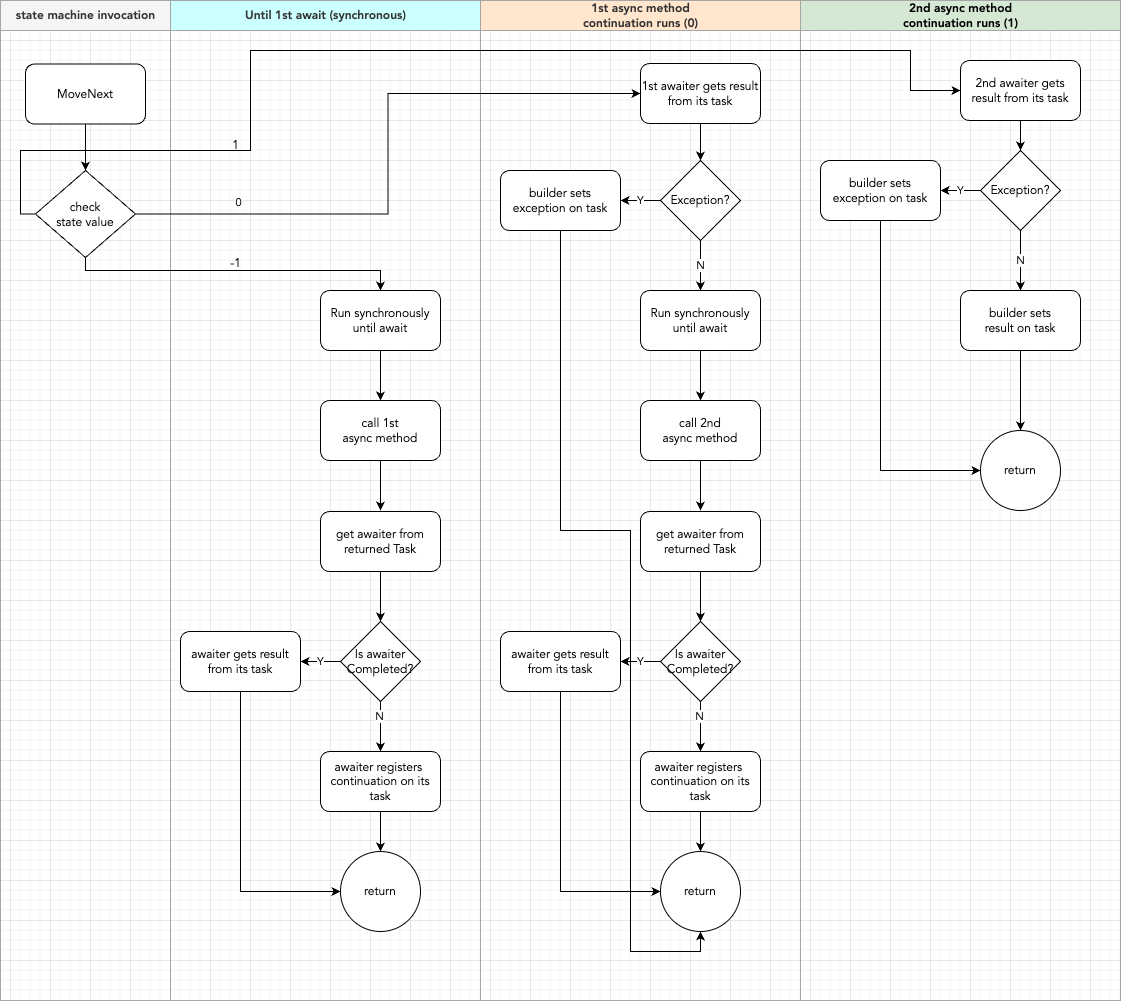

The diagram above was exported from draw.io. Its source (the exported page's mxGraphModel, read from the mxfile embedded in the PNG):
<mxGraphModel dx="1910" dy="755" grid="1" gridSize="10" guides="1" tooltips="1" connect="1" arrows="1" fold="1" page="1" pageScale="1" pageWidth="850" pageHeight="1100" background="none" math="0" shadow="0">
  <root>
    <mxCell id="0" />
    <mxCell id="1" parent="0" />
    <mxCell id="77e6c97f196da883-1" value="" style="swimlane;html=1;childLayout=stackLayout;startSize=0;rounded=0;shadow=0;labelBackgroundColor=none;strokeWidth=1;fontFamily=Avenir;fontSize=8;align=center;fillColor=#f5f5f5;fontColor=#333333;strokeColor=#666666;" parent="1" vertex="1">
      <mxGeometry x="70" y="40" width="1120" height="1000" as="geometry" />
    </mxCell>
    <mxCell id="-RojDebKoXBHZFmESIrX-25" value="state machine invocation" style="swimlane;html=1;startSize=30;fillColor=#f5f5f5;fontColor=#333333;strokeColor=#A6A6A6;fillStyle=solid;fontFamily=Avenir;" vertex="1" parent="77e6c97f196da883-1">
      <mxGeometry width="170" height="1000" as="geometry" />
    </mxCell>
    <mxCell id="-RojDebKoXBHZFmESIrX-28" style="edgeStyle=orthogonalEdgeStyle;rounded=0;orthogonalLoop=1;jettySize=auto;html=1;exitX=0.5;exitY=1;exitDx=0;exitDy=0;entryX=0.5;entryY=0;entryDx=0;entryDy=0;fontFamily=Avenir;" edge="1" parent="-RojDebKoXBHZFmESIrX-25" source="-RojDebKoXBHZFmESIrX-26" target="H4dWyuCDWb1I51_74iIb-1">
      <mxGeometry relative="1" as="geometry" />
    </mxCell>
    <mxCell id="-RojDebKoXBHZFmESIrX-26" value="MoveNext" style="rounded=1;whiteSpace=wrap;html=1;fontFamily=Avenir;" vertex="1" parent="-RojDebKoXBHZFmESIrX-25">
      <mxGeometry x="25" y="63.5" width="120" height="60" as="geometry" />
    </mxCell>
    <mxCell id="H4dWyuCDWb1I51_74iIb-1" value="check &lt;br&gt;state value" style="rhombus;whiteSpace=wrap;html=1;fontFamily=Avenir;" parent="-RojDebKoXBHZFmESIrX-25" vertex="1">
      <mxGeometry x="35" y="170" width="100" height="87" as="geometry" />
    </mxCell>
    <mxCell id="77e6c97f196da883-3" value="Until 1st await (synchronous)" style="swimlane;html=1;startSize=30;fillColor=#CCFFFF;fontColor=#333333;strokeColor=#A6A6A6;fillStyle=solid;glass=0;gradientColor=none;swimlaneFillColor=none;fontFamily=Avenir;" parent="77e6c97f196da883-1" vertex="1">
      <mxGeometry x="170" width="310" height="1000" as="geometry" />
    </mxCell>
    <mxCell id="H4dWyuCDWb1I51_74iIb-15" style="edgeStyle=orthogonalEdgeStyle;rounded=0;orthogonalLoop=1;jettySize=auto;html=1;exitX=0.5;exitY=1;exitDx=0;exitDy=0;fontFamily=Avenir;" parent="77e6c97f196da883-3" source="77e6c97f196da883-9" target="H4dWyuCDWb1I51_74iIb-12" edge="1">
      <mxGeometry relative="1" as="geometry" />
    </mxCell>
    <mxCell id="77e6c97f196da883-9" value="&lt;span style=&quot;font-size: 12px;&quot;&gt;&lt;font&gt;Run synchronously until await&lt;/font&gt;&lt;/span&gt;" style="rounded=1;whiteSpace=wrap;html=1;shadow=0;labelBackgroundColor=none;strokeWidth=1;fontFamily=Avenir;fontSize=8;align=center;" parent="77e6c97f196da883-3" vertex="1">
      <mxGeometry x="150" y="290" width="120" height="60" as="geometry" />
    </mxCell>
    <mxCell id="H4dWyuCDWb1I51_74iIb-84" style="edgeStyle=orthogonalEdgeStyle;rounded=0;orthogonalLoop=1;jettySize=auto;html=1;exitX=0.5;exitY=1;exitDx=0;exitDy=0;fontFamily=Avenir;" parent="77e6c97f196da883-3" source="H4dWyuCDWb1I51_74iIb-12" edge="1">
      <mxGeometry relative="1" as="geometry">
        <mxPoint x="210" y="510" as="targetPoint" />
      </mxGeometry>
    </mxCell>
    <mxCell id="H4dWyuCDWb1I51_74iIb-12" value="call 1st &lt;br&gt;async method" style="rounded=1;whiteSpace=wrap;html=1;fontFamily=Avenir;" parent="77e6c97f196da883-3" vertex="1">
      <mxGeometry x="150" y="400" width="120" height="60" as="geometry" />
    </mxCell>
    <mxCell id="H4dWyuCDWb1I51_74iIb-19" style="edgeStyle=orthogonalEdgeStyle;rounded=0;orthogonalLoop=1;jettySize=auto;html=1;exitX=0.5;exitY=1;exitDx=0;exitDy=0;entryX=0.5;entryY=0;entryDx=0;entryDy=0;fontFamily=Avenir;" parent="77e6c97f196da883-3" source="H4dWyuCDWb1I51_74iIb-16" target="H4dWyuCDWb1I51_74iIb-18" edge="1">
      <mxGeometry relative="1" as="geometry" />
    </mxCell>
    <mxCell id="H4dWyuCDWb1I51_74iIb-16" value="get awaiter from returned Task" style="rounded=1;whiteSpace=wrap;html=1;fontFamily=Avenir;" parent="77e6c97f196da883-3" vertex="1">
      <mxGeometry x="150" y="511" width="120" height="60" as="geometry" />
    </mxCell>
    <mxCell id="H4dWyuCDWb1I51_74iIb-21" style="edgeStyle=orthogonalEdgeStyle;rounded=0;orthogonalLoop=1;jettySize=auto;html=1;exitX=0.5;exitY=1;exitDx=0;exitDy=0;entryX=0.5;entryY=0;entryDx=0;entryDy=0;fontFamily=Avenir;" parent="77e6c97f196da883-3" source="H4dWyuCDWb1I51_74iIb-18" target="H4dWyuCDWb1I51_74iIb-20" edge="1">
      <mxGeometry relative="1" as="geometry" />
    </mxCell>
    <mxCell id="H4dWyuCDWb1I51_74iIb-22" value="N" style="edgeLabel;html=1;align=center;verticalAlign=middle;resizable=0;points=[];fontFamily=Avenir;" parent="H4dWyuCDWb1I51_74iIb-21" vertex="1" connectable="0">
      <mxGeometry x="-0.46" y="-2" relative="1" as="geometry">
        <mxPoint as="offset" />
      </mxGeometry>
    </mxCell>
    <mxCell id="H4dWyuCDWb1I51_74iIb-26" value="Y" style="edgeStyle=orthogonalEdgeStyle;rounded=0;orthogonalLoop=1;jettySize=auto;html=1;exitX=0;exitY=0.5;exitDx=0;exitDy=0;entryX=1;entryY=0.5;entryDx=0;entryDy=0;fontFamily=Avenir;" parent="77e6c97f196da883-3" source="H4dWyuCDWb1I51_74iIb-18" target="H4dWyuCDWb1I51_74iIb-25" edge="1">
      <mxGeometry relative="1" as="geometry" />
    </mxCell>
    <mxCell id="H4dWyuCDWb1I51_74iIb-18" value="Is awaiter Completed?" style="rhombus;whiteSpace=wrap;html=1;fontFamily=Avenir;" parent="77e6c97f196da883-3" vertex="1">
      <mxGeometry x="170" y="621" width="80" height="80" as="geometry" />
    </mxCell>
    <mxCell id="H4dWyuCDWb1I51_74iIb-24" style="edgeStyle=orthogonalEdgeStyle;rounded=0;orthogonalLoop=1;jettySize=auto;html=1;exitX=0.5;exitY=1;exitDx=0;exitDy=0;entryX=0.5;entryY=0;entryDx=0;entryDy=0;fontFamily=Avenir;" parent="77e6c97f196da883-3" source="H4dWyuCDWb1I51_74iIb-20" target="H4dWyuCDWb1I51_74iIb-23" edge="1">
      <mxGeometry relative="1" as="geometry" />
    </mxCell>
    <mxCell id="H4dWyuCDWb1I51_74iIb-20" value="awaiter registers&amp;nbsp;&lt;div&gt;continuation on its task&lt;/div&gt;" style="rounded=1;whiteSpace=wrap;html=1;fontFamily=Avenir;" parent="77e6c97f196da883-3" vertex="1">
      <mxGeometry x="150" y="751" width="120" height="60" as="geometry" />
    </mxCell>
    <mxCell id="H4dWyuCDWb1I51_74iIb-23" value="return" style="ellipse;whiteSpace=wrap;html=1;aspect=fixed;fontFamily=Avenir;" parent="77e6c97f196da883-3" vertex="1">
      <mxGeometry x="170" y="851" width="80" height="80" as="geometry" />
    </mxCell>
    <mxCell id="H4dWyuCDWb1I51_74iIb-27" style="edgeStyle=orthogonalEdgeStyle;rounded=0;orthogonalLoop=1;jettySize=auto;html=1;exitX=0.5;exitY=1;exitDx=0;exitDy=0;entryX=0;entryY=0.5;entryDx=0;entryDy=0;fontFamily=Avenir;" parent="77e6c97f196da883-3" source="H4dWyuCDWb1I51_74iIb-25" target="H4dWyuCDWb1I51_74iIb-23" edge="1">
      <mxGeometry relative="1" as="geometry" />
    </mxCell>
    <mxCell id="H4dWyuCDWb1I51_74iIb-25" value="awaiter gets result from its task" style="rounded=1;whiteSpace=wrap;html=1;fontFamily=Avenir;" parent="77e6c97f196da883-3" vertex="1">
      <mxGeometry x="10" y="631" width="120" height="60" as="geometry" />
    </mxCell>
    <mxCell id="-RojDebKoXBHZFmESIrX-30" value="1" style="text;html=1;align=center;verticalAlign=middle;resizable=0;points=[];autosize=1;strokeColor=none;fillColor=none;fontFamily=Avenir;" vertex="1" parent="77e6c97f196da883-3">
      <mxGeometry x="50" y="130" width="30" height="30" as="geometry" />
    </mxCell>
    <mxCell id="-RojDebKoXBHZFmESIrX-32" value="-1" style="text;html=1;align=center;verticalAlign=middle;resizable=0;points=[];autosize=1;strokeColor=none;fillColor=none;fontFamily=Avenir;" vertex="1" parent="77e6c97f196da883-3">
      <mxGeometry x="50" y="248" width="30" height="30" as="geometry" />
    </mxCell>
    <mxCell id="77e6c97f196da883-4" value="1st async method &lt;br&gt;continuation runs (0)" style="swimlane;html=1;startSize=30;fillColor=#FFE6CC;fontColor=#333333;strokeColor=#A6A6A6;fontFamily=Avenir;" parent="77e6c97f196da883-1" vertex="1">
      <mxGeometry x="480" width="320" height="1000" as="geometry" />
    </mxCell>
    <mxCell id="H4dWyuCDWb1I51_74iIb-81" style="edgeStyle=orthogonalEdgeStyle;rounded=0;orthogonalLoop=1;jettySize=auto;html=1;exitX=0.5;exitY=1;exitDx=0;exitDy=0;entryX=0.5;entryY=0;entryDx=0;entryDy=0;fontFamily=Avenir;" parent="77e6c97f196da883-4" source="H4dWyuCDWb1I51_74iIb-28" target="H4dWyuCDWb1I51_74iIb-76" edge="1">
      <mxGeometry relative="1" as="geometry" />
    </mxCell>
    <mxCell id="H4dWyuCDWb1I51_74iIb-28" value="1st awaiter gets result from its task" style="rounded=1;whiteSpace=wrap;html=1;fontFamily=Avenir;" parent="77e6c97f196da883-4" vertex="1">
      <mxGeometry x="160" y="63" width="120" height="60" as="geometry" />
    </mxCell>
    <mxCell id="H4dWyuCDWb1I51_74iIb-33" style="edgeStyle=orthogonalEdgeStyle;rounded=0;orthogonalLoop=1;jettySize=auto;html=1;exitX=0.5;exitY=1;exitDx=0;exitDy=0;entryX=0.5;entryY=0;entryDx=0;entryDy=0;fontFamily=Avenir;" parent="77e6c97f196da883-4" source="H4dWyuCDWb1I51_74iIb-29" target="H4dWyuCDWb1I51_74iIb-32" edge="1">
      <mxGeometry relative="1" as="geometry" />
    </mxCell>
    <mxCell id="H4dWyuCDWb1I51_74iIb-29" value="&lt;span style=&quot;font-size: 12px;&quot;&gt;&lt;font&gt;Run synchronously until await&lt;/font&gt;&lt;/span&gt;" style="rounded=1;whiteSpace=wrap;html=1;shadow=0;labelBackgroundColor=none;strokeWidth=1;fontFamily=Avenir;fontSize=8;align=center;" parent="77e6c97f196da883-4" vertex="1">
      <mxGeometry x="160" y="290" width="120" height="60" as="geometry" />
    </mxCell>
    <mxCell id="H4dWyuCDWb1I51_74iIb-41" style="edgeStyle=orthogonalEdgeStyle;rounded=0;orthogonalLoop=1;jettySize=auto;html=1;exitX=0.5;exitY=1;exitDx=0;exitDy=0;entryX=0.5;entryY=0;entryDx=0;entryDy=0;fontFamily=Avenir;" parent="77e6c97f196da883-4" source="H4dWyuCDWb1I51_74iIb-32" edge="1">
      <mxGeometry relative="1" as="geometry">
        <mxPoint x="220" y="510" as="targetPoint" />
      </mxGeometry>
    </mxCell>
    <mxCell id="H4dWyuCDWb1I51_74iIb-32" value="call 2nd &lt;br&gt;async method" style="rounded=1;whiteSpace=wrap;html=1;fontFamily=Avenir;" parent="77e6c97f196da883-4" vertex="1">
      <mxGeometry x="160" y="400" width="120" height="60" as="geometry" />
    </mxCell>
    <mxCell id="H4dWyuCDWb1I51_74iIb-63" style="edgeStyle=orthogonalEdgeStyle;rounded=0;orthogonalLoop=1;jettySize=auto;html=1;exitX=0.5;exitY=1;exitDx=0;exitDy=0;entryX=0.5;entryY=0;entryDx=0;entryDy=0;fontFamily=Avenir;" parent="77e6c97f196da883-4" source="H4dWyuCDWb1I51_74iIb-64" target="H4dWyuCDWb1I51_74iIb-68" edge="1">
      <mxGeometry relative="1" as="geometry" />
    </mxCell>
    <mxCell id="H4dWyuCDWb1I51_74iIb-64" value="get awaiter from returned Task" style="rounded=1;whiteSpace=wrap;html=1;fontFamily=Avenir;" parent="77e6c97f196da883-4" vertex="1">
      <mxGeometry x="160" y="511" width="120" height="60" as="geometry" />
    </mxCell>
    <mxCell id="H4dWyuCDWb1I51_74iIb-65" style="edgeStyle=orthogonalEdgeStyle;rounded=0;orthogonalLoop=1;jettySize=auto;html=1;exitX=0.5;exitY=1;exitDx=0;exitDy=0;entryX=0.5;entryY=0;entryDx=0;entryDy=0;fontFamily=Avenir;" parent="77e6c97f196da883-4" source="H4dWyuCDWb1I51_74iIb-68" target="H4dWyuCDWb1I51_74iIb-70" edge="1">
      <mxGeometry relative="1" as="geometry" />
    </mxCell>
    <mxCell id="H4dWyuCDWb1I51_74iIb-66" value="N" style="edgeLabel;html=1;align=center;verticalAlign=middle;resizable=0;points=[];fontFamily=Avenir;" parent="H4dWyuCDWb1I51_74iIb-65" vertex="1" connectable="0">
      <mxGeometry x="-0.46" y="-2" relative="1" as="geometry">
        <mxPoint as="offset" />
      </mxGeometry>
    </mxCell>
    <mxCell id="H4dWyuCDWb1I51_74iIb-67" value="Y" style="edgeStyle=orthogonalEdgeStyle;rounded=0;orthogonalLoop=1;jettySize=auto;html=1;exitX=0;exitY=0.5;exitDx=0;exitDy=0;entryX=1;entryY=0.5;entryDx=0;entryDy=0;fontFamily=Avenir;" parent="77e6c97f196da883-4" source="H4dWyuCDWb1I51_74iIb-68" target="H4dWyuCDWb1I51_74iIb-73" edge="1">
      <mxGeometry relative="1" as="geometry" />
    </mxCell>
    <mxCell id="H4dWyuCDWb1I51_74iIb-68" value="Is awaiter Completed?" style="rhombus;whiteSpace=wrap;html=1;fontFamily=Avenir;" parent="77e6c97f196da883-4" vertex="1">
      <mxGeometry x="180" y="621" width="80" height="80" as="geometry" />
    </mxCell>
    <mxCell id="H4dWyuCDWb1I51_74iIb-69" style="edgeStyle=orthogonalEdgeStyle;rounded=0;orthogonalLoop=1;jettySize=auto;html=1;exitX=0.5;exitY=1;exitDx=0;exitDy=0;entryX=0.5;entryY=0;entryDx=0;entryDy=0;fontFamily=Avenir;" parent="77e6c97f196da883-4" source="H4dWyuCDWb1I51_74iIb-70" target="H4dWyuCDWb1I51_74iIb-71" edge="1">
      <mxGeometry relative="1" as="geometry" />
    </mxCell>
    <mxCell id="H4dWyuCDWb1I51_74iIb-70" value="awaiter registers&amp;nbsp;&lt;div&gt;continuation on its task&lt;/div&gt;" style="rounded=1;whiteSpace=wrap;html=1;fontFamily=Avenir;" parent="77e6c97f196da883-4" vertex="1">
      <mxGeometry x="160" y="751" width="120" height="60" as="geometry" />
    </mxCell>
    <mxCell id="H4dWyuCDWb1I51_74iIb-71" value="return" style="ellipse;whiteSpace=wrap;html=1;aspect=fixed;fontFamily=Avenir;" parent="77e6c97f196da883-4" vertex="1">
      <mxGeometry x="180" y="851" width="80" height="80" as="geometry" />
    </mxCell>
    <mxCell id="H4dWyuCDWb1I51_74iIb-72" style="edgeStyle=orthogonalEdgeStyle;rounded=0;orthogonalLoop=1;jettySize=auto;html=1;exitX=0.5;exitY=1;exitDx=0;exitDy=0;entryX=0;entryY=0.5;entryDx=0;entryDy=0;fontFamily=Avenir;" parent="77e6c97f196da883-4" source="H4dWyuCDWb1I51_74iIb-73" target="H4dWyuCDWb1I51_74iIb-71" edge="1">
      <mxGeometry relative="1" as="geometry" />
    </mxCell>
    <mxCell id="H4dWyuCDWb1I51_74iIb-73" value="awaiter gets result from its task" style="rounded=1;whiteSpace=wrap;html=1;fontFamily=Avenir;" parent="77e6c97f196da883-4" vertex="1">
      <mxGeometry x="20" y="631" width="120" height="60" as="geometry" />
    </mxCell>
    <mxCell id="H4dWyuCDWb1I51_74iIb-77" style="edgeStyle=orthogonalEdgeStyle;rounded=0;orthogonalLoop=1;jettySize=auto;html=1;exitX=0.5;exitY=1;exitDx=0;exitDy=0;entryX=0.5;entryY=1;entryDx=0;entryDy=0;fontFamily=Avenir;" parent="77e6c97f196da883-4" source="H4dWyuCDWb1I51_74iIb-78" target="H4dWyuCDWb1I51_74iIb-71" edge="1">
      <mxGeometry relative="1" as="geometry">
        <Array as="points">
          <mxPoint x="80" y="530" />
          <mxPoint x="150" y="530" />
          <mxPoint x="150" y="951" />
          <mxPoint x="220" y="951" />
        </Array>
      </mxGeometry>
    </mxCell>
    <mxCell id="H4dWyuCDWb1I51_74iIb-78" value="builder sets &lt;br&gt;exception on task" style="rounded=1;whiteSpace=wrap;html=1;fontFamily=Avenir;" parent="77e6c97f196da883-4" vertex="1">
      <mxGeometry x="20" y="170" width="120" height="60" as="geometry" />
    </mxCell>
    <mxCell id="H4dWyuCDWb1I51_74iIb-82" value="N" style="edgeStyle=orthogonalEdgeStyle;rounded=0;orthogonalLoop=1;jettySize=auto;html=1;exitX=0.5;exitY=1;exitDx=0;exitDy=0;entryX=0.5;entryY=0;entryDx=0;entryDy=0;fontFamily=Avenir;" parent="77e6c97f196da883-4" source="H4dWyuCDWb1I51_74iIb-76" target="H4dWyuCDWb1I51_74iIb-29" edge="1">
      <mxGeometry relative="1" as="geometry" />
    </mxCell>
    <mxCell id="H4dWyuCDWb1I51_74iIb-83" value="Y" style="edgeStyle=orthogonalEdgeStyle;rounded=0;orthogonalLoop=1;jettySize=auto;html=1;exitX=0;exitY=0.5;exitDx=0;exitDy=0;entryX=1;entryY=0.5;entryDx=0;entryDy=0;fontFamily=Avenir;" parent="77e6c97f196da883-4" source="H4dWyuCDWb1I51_74iIb-76" target="H4dWyuCDWb1I51_74iIb-78" edge="1">
      <mxGeometry relative="1" as="geometry" />
    </mxCell>
    <mxCell id="H4dWyuCDWb1I51_74iIb-76" value="Exception?" style="rhombus;whiteSpace=wrap;html=1;fontFamily=Avenir;" parent="77e6c97f196da883-4" vertex="1">
      <mxGeometry x="180" y="160" width="80" height="80" as="geometry" />
    </mxCell>
    <mxCell id="77e6c97f196da883-5" value="2nd async method&lt;br&gt;continuation runs (1)" style="swimlane;html=1;startSize=30;fillColor=#d5e8d4;strokeColor=#A6A6A6;fontFamily=Avenir;" parent="77e6c97f196da883-1" vertex="1">
      <mxGeometry x="800" width="320" height="1000" as="geometry" />
    </mxCell>
    <mxCell id="H4dWyuCDWb1I51_74iIb-87" style="edgeStyle=orthogonalEdgeStyle;rounded=0;orthogonalLoop=1;jettySize=auto;html=1;exitX=0.5;exitY=1;exitDx=0;exitDy=0;entryX=0.5;entryY=0;entryDx=0;entryDy=0;fontFamily=Avenir;" parent="77e6c97f196da883-5" source="H4dWyuCDWb1I51_74iIb-53" target="H4dWyuCDWb1I51_74iIb-86" edge="1">
      <mxGeometry relative="1" as="geometry" />
    </mxCell>
    <mxCell id="H4dWyuCDWb1I51_74iIb-53" value="2nd awaiter gets result from its task" style="rounded=1;whiteSpace=wrap;html=1;fontFamily=Avenir;" parent="77e6c97f196da883-5" vertex="1">
      <mxGeometry x="160" y="60" width="120" height="60" as="geometry" />
    </mxCell>
    <mxCell id="H4dWyuCDWb1I51_74iIb-93" style="edgeStyle=orthogonalEdgeStyle;rounded=0;orthogonalLoop=1;jettySize=auto;html=1;exitX=0.5;exitY=1;exitDx=0;exitDy=0;entryX=0;entryY=0.5;entryDx=0;entryDy=0;fontFamily=Avenir;" parent="77e6c97f196da883-5" source="H4dWyuCDWb1I51_74iIb-85" target="H4dWyuCDWb1I51_74iIb-91" edge="1">
      <mxGeometry relative="1" as="geometry" />
    </mxCell>
    <mxCell id="H4dWyuCDWb1I51_74iIb-85" value="builder sets &lt;br&gt;exception on task" style="rounded=1;whiteSpace=wrap;html=1;fontFamily=Avenir;" parent="77e6c97f196da883-5" vertex="1">
      <mxGeometry x="20" y="160" width="120" height="60" as="geometry" />
    </mxCell>
    <mxCell id="H4dWyuCDWb1I51_74iIb-88" value="Y" style="edgeStyle=orthogonalEdgeStyle;rounded=0;orthogonalLoop=1;jettySize=auto;html=1;exitX=0;exitY=0.5;exitDx=0;exitDy=0;entryX=1;entryY=0.5;entryDx=0;entryDy=0;fontFamily=Avenir;" parent="77e6c97f196da883-5" source="H4dWyuCDWb1I51_74iIb-86" target="H4dWyuCDWb1I51_74iIb-85" edge="1">
      <mxGeometry relative="1" as="geometry" />
    </mxCell>
    <mxCell id="H4dWyuCDWb1I51_74iIb-90" value="N" style="edgeStyle=orthogonalEdgeStyle;rounded=0;orthogonalLoop=1;jettySize=auto;html=1;exitX=0.5;exitY=1;exitDx=0;exitDy=0;entryX=0.5;entryY=0;entryDx=0;entryDy=0;fontFamily=Avenir;" parent="77e6c97f196da883-5" source="H4dWyuCDWb1I51_74iIb-86" target="H4dWyuCDWb1I51_74iIb-89" edge="1">
      <mxGeometry relative="1" as="geometry" />
    </mxCell>
    <mxCell id="H4dWyuCDWb1I51_74iIb-86" value="Exception?" style="rhombus;whiteSpace=wrap;html=1;fontFamily=Avenir;" parent="77e6c97f196da883-5" vertex="1">
      <mxGeometry x="180" y="150" width="80" height="80" as="geometry" />
    </mxCell>
    <mxCell id="H4dWyuCDWb1I51_74iIb-92" style="edgeStyle=orthogonalEdgeStyle;rounded=0;orthogonalLoop=1;jettySize=auto;html=1;exitX=0.5;exitY=1;exitDx=0;exitDy=0;entryX=0.5;entryY=0;entryDx=0;entryDy=0;fontFamily=Avenir;" parent="77e6c97f196da883-5" source="H4dWyuCDWb1I51_74iIb-89" target="H4dWyuCDWb1I51_74iIb-91" edge="1">
      <mxGeometry relative="1" as="geometry" />
    </mxCell>
    <mxCell id="H4dWyuCDWb1I51_74iIb-89" value="builder sets&lt;br&gt;result on task" style="rounded=1;whiteSpace=wrap;html=1;fontFamily=Avenir;" parent="77e6c97f196da883-5" vertex="1">
      <mxGeometry x="160" y="290" width="120" height="60" as="geometry" />
    </mxCell>
    <mxCell id="H4dWyuCDWb1I51_74iIb-91" value="return" style="ellipse;whiteSpace=wrap;html=1;aspect=fixed;fontFamily=Avenir;" parent="77e6c97f196da883-5" vertex="1">
      <mxGeometry x="180" y="430" width="80" height="80" as="geometry" />
    </mxCell>
    <mxCell id="H4dWyuCDWb1I51_74iIb-100" style="edgeStyle=orthogonalEdgeStyle;rounded=0;orthogonalLoop=1;jettySize=auto;html=1;exitX=1;exitY=0.5;exitDx=0;exitDy=0;entryX=0;entryY=0.5;entryDx=0;entryDy=0;fontFamily=Avenir;" parent="77e6c97f196da883-1" source="H4dWyuCDWb1I51_74iIb-1" target="H4dWyuCDWb1I51_74iIb-28" edge="1">
      <mxGeometry relative="1" as="geometry" />
    </mxCell>
    <mxCell id="H4dWyuCDWb1I51_74iIb-101" value="0" style="edgeLabel;html=1;align=center;verticalAlign=middle;resizable=0;points=[];fontFamily=Avenir;" parent="H4dWyuCDWb1I51_74iIb-100" vertex="1" connectable="0">
      <mxGeometry x="-0.0594" relative="1" as="geometry">
        <mxPoint x="-150" y="29" as="offset" />
      </mxGeometry>
    </mxCell>
    <mxCell id="H4dWyuCDWb1I51_74iIb-4" style="edgeStyle=orthogonalEdgeStyle;rounded=0;orthogonalLoop=1;jettySize=auto;html=1;exitX=0.5;exitY=1;exitDx=0;exitDy=0;entryX=0.5;entryY=0;entryDx=0;entryDy=0;fontFamily=Avenir;" parent="77e6c97f196da883-1" source="H4dWyuCDWb1I51_74iIb-1" target="77e6c97f196da883-9" edge="1">
      <mxGeometry relative="1" as="geometry">
        <Array as="points">
          <mxPoint x="110" y="270" />
          <mxPoint x="410" y="270" />
        </Array>
      </mxGeometry>
    </mxCell>
    <mxCell id="-RojDebKoXBHZFmESIrX-31" style="edgeStyle=orthogonalEdgeStyle;rounded=0;orthogonalLoop=1;jettySize=auto;html=1;exitX=0;exitY=0.5;exitDx=0;exitDy=0;entryX=0;entryY=0.5;entryDx=0;entryDy=0;fontFamily=Avenir;" edge="1" parent="77e6c97f196da883-1" source="H4dWyuCDWb1I51_74iIb-1" target="H4dWyuCDWb1I51_74iIb-53">
      <mxGeometry relative="1" as="geometry">
        <Array as="points">
          <mxPoint x="20" y="214" />
          <mxPoint x="20" y="150" />
          <mxPoint x="250" y="150" />
          <mxPoint x="250" y="50" />
          <mxPoint x="910" y="50" />
          <mxPoint x="910" y="90" />
        </Array>
      </mxGeometry>
    </mxCell>
  </root>
</mxGraphModel>